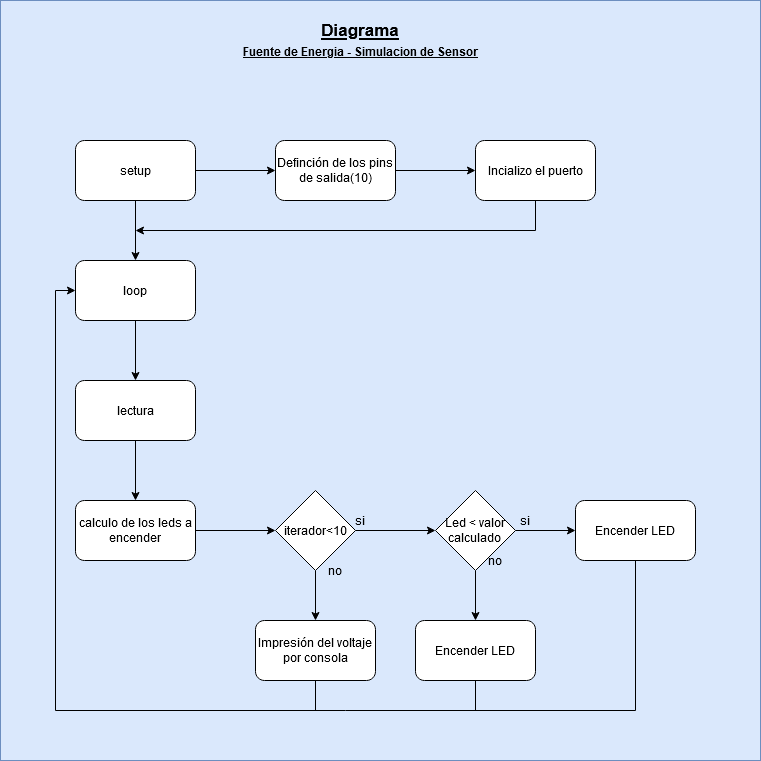

The diagram above was exported from draw.io. Its source (the exported page's mxGraphModel, read from the mxfile embedded in the PNG):
<mxGraphModel dx="1038" dy="575" grid="1" gridSize="10" guides="1" tooltips="1" connect="1" arrows="1" fold="1" page="1" pageScale="1" pageWidth="850" pageHeight="1100" math="0" shadow="0">
  <root>
    <mxCell id="0" />
    <mxCell id="1" parent="0" />
    <mxCell id="DTFxyFhRaqyqZOiC_pYO-36" value="" style="whiteSpace=wrap;html=1;aspect=fixed;fillColor=#dae8fc;strokeColor=#6c8ebf;" vertex="1" parent="1">
      <mxGeometry x="40" y="30" width="760" height="760" as="geometry" />
    </mxCell>
    <mxCell id="DTFxyFhRaqyqZOiC_pYO-37" value="" style="edgeStyle=orthogonalEdgeStyle;rounded=0;orthogonalLoop=1;jettySize=auto;html=1;" edge="1" parent="1" source="DTFxyFhRaqyqZOiC_pYO-39" target="DTFxyFhRaqyqZOiC_pYO-47">
      <mxGeometry relative="1" as="geometry" />
    </mxCell>
    <mxCell id="DTFxyFhRaqyqZOiC_pYO-38" value="" style="edgeStyle=orthogonalEdgeStyle;rounded=0;orthogonalLoop=1;jettySize=auto;html=1;" edge="1" parent="1" source="DTFxyFhRaqyqZOiC_pYO-39" target="DTFxyFhRaqyqZOiC_pYO-41">
      <mxGeometry relative="1" as="geometry" />
    </mxCell>
    <mxCell id="DTFxyFhRaqyqZOiC_pYO-39" value="setup" style="rounded=1;whiteSpace=wrap;html=1;" vertex="1" parent="1">
      <mxGeometry x="115" y="170" width="120" height="60" as="geometry" />
    </mxCell>
    <mxCell id="DTFxyFhRaqyqZOiC_pYO-40" value="" style="edgeStyle=orthogonalEdgeStyle;rounded=0;orthogonalLoop=1;jettySize=auto;html=1;" edge="1" parent="1" source="DTFxyFhRaqyqZOiC_pYO-41" target="DTFxyFhRaqyqZOiC_pYO-43">
      <mxGeometry relative="1" as="geometry" />
    </mxCell>
    <mxCell id="DTFxyFhRaqyqZOiC_pYO-41" value="loop" style="rounded=1;whiteSpace=wrap;html=1;" vertex="1" parent="1">
      <mxGeometry x="115" y="290" width="120" height="60" as="geometry" />
    </mxCell>
    <mxCell id="DTFxyFhRaqyqZOiC_pYO-42" value="" style="edgeStyle=orthogonalEdgeStyle;rounded=0;orthogonalLoop=1;jettySize=auto;html=1;" edge="1" parent="1" source="DTFxyFhRaqyqZOiC_pYO-43" target="DTFxyFhRaqyqZOiC_pYO-45">
      <mxGeometry relative="1" as="geometry" />
    </mxCell>
    <mxCell id="DTFxyFhRaqyqZOiC_pYO-43" value="lectura" style="rounded=1;whiteSpace=wrap;html=1;" vertex="1" parent="1">
      <mxGeometry x="115" y="410" width="120" height="60" as="geometry" />
    </mxCell>
    <mxCell id="DTFxyFhRaqyqZOiC_pYO-44" value="" style="edgeStyle=orthogonalEdgeStyle;rounded=0;orthogonalLoop=1;jettySize=auto;html=1;" edge="1" parent="1" source="DTFxyFhRaqyqZOiC_pYO-45" target="DTFxyFhRaqyqZOiC_pYO-52">
      <mxGeometry relative="1" as="geometry" />
    </mxCell>
    <mxCell id="DTFxyFhRaqyqZOiC_pYO-45" value="calculo de los leds a encender " style="rounded=1;whiteSpace=wrap;html=1;" vertex="1" parent="1">
      <mxGeometry x="115" y="530" width="120" height="60" as="geometry" />
    </mxCell>
    <mxCell id="DTFxyFhRaqyqZOiC_pYO-46" value="" style="edgeStyle=orthogonalEdgeStyle;rounded=0;orthogonalLoop=1;jettySize=auto;html=1;" edge="1" parent="1" source="DTFxyFhRaqyqZOiC_pYO-47" target="DTFxyFhRaqyqZOiC_pYO-49">
      <mxGeometry relative="1" as="geometry" />
    </mxCell>
    <mxCell id="DTFxyFhRaqyqZOiC_pYO-47" value="Definción de los pins de salida(10)" style="rounded=1;whiteSpace=wrap;html=1;" vertex="1" parent="1">
      <mxGeometry x="315" y="170" width="120" height="60" as="geometry" />
    </mxCell>
    <mxCell id="DTFxyFhRaqyqZOiC_pYO-48" style="edgeStyle=orthogonalEdgeStyle;rounded=0;orthogonalLoop=1;jettySize=auto;html=1;" edge="1" parent="1" source="DTFxyFhRaqyqZOiC_pYO-49">
      <mxGeometry relative="1" as="geometry">
        <mxPoint x="175" y="260" as="targetPoint" />
        <Array as="points">
          <mxPoint x="575" y="260" />
        </Array>
      </mxGeometry>
    </mxCell>
    <mxCell id="DTFxyFhRaqyqZOiC_pYO-49" value="Incializo el puerto" style="rounded=1;whiteSpace=wrap;html=1;" vertex="1" parent="1">
      <mxGeometry x="515" y="170" width="120" height="60" as="geometry" />
    </mxCell>
    <mxCell id="DTFxyFhRaqyqZOiC_pYO-50" value="" style="edgeStyle=orthogonalEdgeStyle;rounded=0;orthogonalLoop=1;jettySize=auto;html=1;" edge="1" parent="1" source="DTFxyFhRaqyqZOiC_pYO-52" target="DTFxyFhRaqyqZOiC_pYO-55">
      <mxGeometry relative="1" as="geometry" />
    </mxCell>
    <mxCell id="DTFxyFhRaqyqZOiC_pYO-51" value="" style="edgeStyle=orthogonalEdgeStyle;rounded=0;orthogonalLoop=1;jettySize=auto;html=1;" edge="1" parent="1" source="DTFxyFhRaqyqZOiC_pYO-52" target="DTFxyFhRaqyqZOiC_pYO-57">
      <mxGeometry relative="1" as="geometry" />
    </mxCell>
    <mxCell id="DTFxyFhRaqyqZOiC_pYO-52" value="iterador&amp;lt;10" style="rhombus;whiteSpace=wrap;html=1;" vertex="1" parent="1">
      <mxGeometry x="315" y="520" width="80" height="80" as="geometry" />
    </mxCell>
    <mxCell id="DTFxyFhRaqyqZOiC_pYO-53" value="" style="edgeStyle=orthogonalEdgeStyle;rounded=0;orthogonalLoop=1;jettySize=auto;html=1;" edge="1" parent="1" source="DTFxyFhRaqyqZOiC_pYO-55" target="DTFxyFhRaqyqZOiC_pYO-60">
      <mxGeometry relative="1" as="geometry" />
    </mxCell>
    <mxCell id="DTFxyFhRaqyqZOiC_pYO-54" value="" style="edgeStyle=orthogonalEdgeStyle;rounded=0;orthogonalLoop=1;jettySize=auto;html=1;" edge="1" parent="1" source="DTFxyFhRaqyqZOiC_pYO-55" target="DTFxyFhRaqyqZOiC_pYO-58">
      <mxGeometry relative="1" as="geometry" />
    </mxCell>
    <mxCell id="DTFxyFhRaqyqZOiC_pYO-55" value="&lt;div&gt;Led &amp;lt; valor calculado&lt;br&gt;&lt;/div&gt;" style="rhombus;whiteSpace=wrap;html=1;" vertex="1" parent="1">
      <mxGeometry x="475" y="520" width="80" height="80" as="geometry" />
    </mxCell>
    <mxCell id="DTFxyFhRaqyqZOiC_pYO-57" value="Impresión del voltaje por consola" style="rounded=1;whiteSpace=wrap;html=1;" vertex="1" parent="1">
      <mxGeometry x="295" y="650" width="120" height="60" as="geometry" />
    </mxCell>
    <mxCell id="DTFxyFhRaqyqZOiC_pYO-58" value="Encender LED" style="rounded=1;whiteSpace=wrap;html=1;" vertex="1" parent="1">
      <mxGeometry x="455" y="650" width="120" height="60" as="geometry" />
    </mxCell>
    <mxCell id="DTFxyFhRaqyqZOiC_pYO-68" style="edgeStyle=orthogonalEdgeStyle;rounded=0;orthogonalLoop=1;jettySize=auto;html=1;entryX=0;entryY=0.5;entryDx=0;entryDy=0;fontSize=12;" edge="1" parent="1" source="DTFxyFhRaqyqZOiC_pYO-60" target="DTFxyFhRaqyqZOiC_pYO-41">
      <mxGeometry relative="1" as="geometry">
        <Array as="points">
          <mxPoint x="675" y="740" />
          <mxPoint x="95" y="740" />
          <mxPoint x="95" y="320" />
        </Array>
      </mxGeometry>
    </mxCell>
    <mxCell id="DTFxyFhRaqyqZOiC_pYO-60" value="Encender LED" style="rounded=1;whiteSpace=wrap;html=1;" vertex="1" parent="1">
      <mxGeometry x="615" y="530" width="120" height="60" as="geometry" />
    </mxCell>
    <mxCell id="DTFxyFhRaqyqZOiC_pYO-61" value="si" style="text;html=1;strokeColor=none;fillColor=none;align=center;verticalAlign=middle;whiteSpace=wrap;rounded=0;" vertex="1" parent="1">
      <mxGeometry x="380" y="540" width="40" height="20" as="geometry" />
    </mxCell>
    <mxCell id="DTFxyFhRaqyqZOiC_pYO-62" value="si" style="text;html=1;strokeColor=none;fillColor=none;align=center;verticalAlign=middle;whiteSpace=wrap;rounded=0;" vertex="1" parent="1">
      <mxGeometry x="545" y="540" width="40" height="20" as="geometry" />
    </mxCell>
    <mxCell id="DTFxyFhRaqyqZOiC_pYO-63" value="no" style="text;html=1;strokeColor=none;fillColor=none;align=center;verticalAlign=middle;whiteSpace=wrap;rounded=0;" vertex="1" parent="1">
      <mxGeometry x="355" y="590" width="40" height="20" as="geometry" />
    </mxCell>
    <mxCell id="DTFxyFhRaqyqZOiC_pYO-64" value="no" style="text;html=1;strokeColor=none;fillColor=none;align=center;verticalAlign=middle;whiteSpace=wrap;rounded=0;" vertex="1" parent="1">
      <mxGeometry x="515" y="580" width="40" height="20" as="geometry" />
    </mxCell>
    <mxCell id="DTFxyFhRaqyqZOiC_pYO-65" value="&lt;h1 id=&quot;d_page_title&quot; class=&quot;d2l-heading-title&quot; style=&quot;font-size: 12px;&quot;&gt;&lt;span class=&quot;vui-heading-1&quot; style=&quot;font-size: 12px;&quot;&gt;Fuente de Energia - Simulacion de Sensor&lt;/span&gt;&lt;/h1&gt;" style="text;html=1;strokeColor=none;fillColor=none;align=center;verticalAlign=middle;whiteSpace=wrap;rounded=0;fontStyle=4;fontSize=12;" vertex="1" parent="1">
      <mxGeometry x="187.5" y="71" width="425" height="20" as="geometry" />
    </mxCell>
    <mxCell id="DTFxyFhRaqyqZOiC_pYO-67" value="Diagrama" style="text;html=1;strokeColor=none;fillColor=none;align=center;verticalAlign=middle;whiteSpace=wrap;rounded=0;fontStyle=5;fontSize=17;" vertex="1" parent="1">
      <mxGeometry x="380" y="50" width="40" height="20" as="geometry" />
    </mxCell>
    <mxCell id="DTFxyFhRaqyqZOiC_pYO-69" value="" style="endArrow=none;html=1;fontSize=12;entryX=0.5;entryY=1;entryDx=0;entryDy=0;" edge="1" parent="1" target="DTFxyFhRaqyqZOiC_pYO-58">
      <mxGeometry width="50" height="50" relative="1" as="geometry">
        <mxPoint x="515" y="740" as="sourcePoint" />
        <mxPoint x="540" y="690" as="targetPoint" />
      </mxGeometry>
    </mxCell>
    <mxCell id="DTFxyFhRaqyqZOiC_pYO-70" value="" style="endArrow=none;html=1;fontSize=12;entryX=0.5;entryY=1;entryDx=0;entryDy=0;" edge="1" parent="1" target="DTFxyFhRaqyqZOiC_pYO-57">
      <mxGeometry width="50" height="50" relative="1" as="geometry">
        <mxPoint x="355" y="740" as="sourcePoint" />
        <mxPoint x="360" y="710" as="targetPoint" />
      </mxGeometry>
    </mxCell>
  </root>
</mxGraphModel>